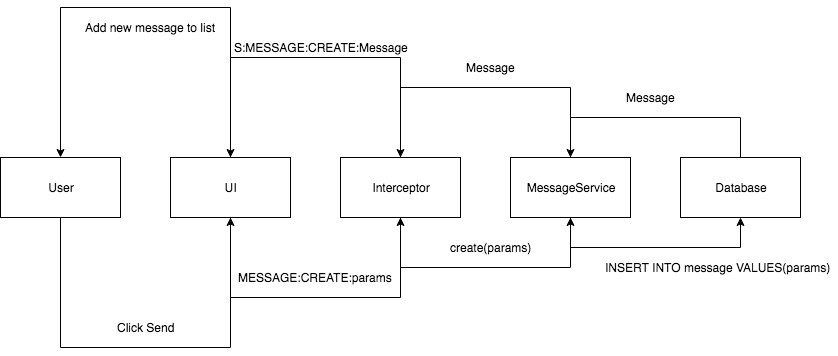

The diagram above was exported from draw.io. Its source (the exported page's mxGraphModel, read from the mxfile embedded in the PNG):
<mxGraphModel dx="932" dy="615" grid="1" gridSize="10" guides="1" tooltips="1" connect="1" arrows="1" fold="1" page="1" pageScale="1" pageWidth="827" pageHeight="1169" math="0" shadow="0">
  <root>
    <mxCell id="0" />
    <mxCell id="1" parent="0" />
    <mxCell id="saXIaRtVLrYrFVwFefJj-6" style="edgeStyle=orthogonalEdgeStyle;rounded=0;orthogonalLoop=1;jettySize=auto;html=1;entryX=0.5;entryY=1;entryDx=0;entryDy=0;exitX=0.5;exitY=1;exitDx=0;exitDy=0;" edge="1" parent="1" source="saXIaRtVLrYrFVwFefJj-1" target="saXIaRtVLrYrFVwFefJj-2">
      <mxGeometry relative="1" as="geometry">
        <Array as="points">
          <mxPoint x="170" y="400" />
          <mxPoint x="340" y="400" />
        </Array>
      </mxGeometry>
    </mxCell>
    <mxCell id="saXIaRtVLrYrFVwFefJj-1" value="User" style="rounded=0;whiteSpace=wrap;html=1;" vertex="1" parent="1">
      <mxGeometry x="110" y="210" width="120" height="60" as="geometry" />
    </mxCell>
    <mxCell id="saXIaRtVLrYrFVwFefJj-8" style="edgeStyle=orthogonalEdgeStyle;rounded=0;orthogonalLoop=1;jettySize=auto;html=1;entryX=0.5;entryY=1;entryDx=0;entryDy=0;exitX=0.5;exitY=1;exitDx=0;exitDy=0;" edge="1" parent="1" source="saXIaRtVLrYrFVwFefJj-2" target="saXIaRtVLrYrFVwFefJj-3">
      <mxGeometry relative="1" as="geometry">
        <Array as="points">
          <mxPoint x="340" y="350" />
          <mxPoint x="510" y="350" />
        </Array>
      </mxGeometry>
    </mxCell>
    <mxCell id="saXIaRtVLrYrFVwFefJj-23" style="edgeStyle=orthogonalEdgeStyle;rounded=0;orthogonalLoop=1;jettySize=auto;html=1;entryX=0.5;entryY=0;entryDx=0;entryDy=0;exitX=0.5;exitY=0;exitDx=0;exitDy=0;" edge="1" parent="1" source="saXIaRtVLrYrFVwFefJj-2" target="saXIaRtVLrYrFVwFefJj-1">
      <mxGeometry relative="1" as="geometry">
        <Array as="points">
          <mxPoint x="340" y="60" />
          <mxPoint x="170" y="60" />
        </Array>
      </mxGeometry>
    </mxCell>
    <mxCell id="saXIaRtVLrYrFVwFefJj-2" value="UI" style="rounded=0;whiteSpace=wrap;html=1;" vertex="1" parent="1">
      <mxGeometry x="280" y="210" width="120" height="60" as="geometry" />
    </mxCell>
    <mxCell id="saXIaRtVLrYrFVwFefJj-11" style="edgeStyle=orthogonalEdgeStyle;rounded=0;orthogonalLoop=1;jettySize=auto;html=1;entryX=0.5;entryY=1;entryDx=0;entryDy=0;exitX=0.5;exitY=1;exitDx=0;exitDy=0;" edge="1" parent="1" source="saXIaRtVLrYrFVwFefJj-3" target="saXIaRtVLrYrFVwFefJj-4">
      <mxGeometry relative="1" as="geometry">
        <Array as="points">
          <mxPoint x="510" y="320" />
          <mxPoint x="680" y="320" />
        </Array>
      </mxGeometry>
    </mxCell>
    <mxCell id="saXIaRtVLrYrFVwFefJj-21" style="edgeStyle=orthogonalEdgeStyle;rounded=0;orthogonalLoop=1;jettySize=auto;html=1;entryX=0.5;entryY=0;entryDx=0;entryDy=0;exitX=0.5;exitY=0;exitDx=0;exitDy=0;" edge="1" parent="1" source="saXIaRtVLrYrFVwFefJj-3" target="saXIaRtVLrYrFVwFefJj-2">
      <mxGeometry relative="1" as="geometry">
        <Array as="points">
          <mxPoint x="510" y="110" />
          <mxPoint x="340" y="110" />
        </Array>
      </mxGeometry>
    </mxCell>
    <mxCell id="saXIaRtVLrYrFVwFefJj-3" value="&lt;div&gt;Interceptor&lt;/div&gt;" style="rounded=0;whiteSpace=wrap;html=1;" vertex="1" parent="1">
      <mxGeometry x="450" y="210" width="120" height="60" as="geometry" />
    </mxCell>
    <mxCell id="saXIaRtVLrYrFVwFefJj-15" style="edgeStyle=orthogonalEdgeStyle;rounded=0;orthogonalLoop=1;jettySize=auto;html=1;entryX=0.5;entryY=1;entryDx=0;entryDy=0;exitX=0.5;exitY=1;exitDx=0;exitDy=0;" edge="1" parent="1" source="saXIaRtVLrYrFVwFefJj-4" target="saXIaRtVLrYrFVwFefJj-5">
      <mxGeometry relative="1" as="geometry">
        <Array as="points">
          <mxPoint x="680" y="300" />
          <mxPoint x="850" y="300" />
        </Array>
      </mxGeometry>
    </mxCell>
    <mxCell id="saXIaRtVLrYrFVwFefJj-19" style="edgeStyle=orthogonalEdgeStyle;rounded=0;orthogonalLoop=1;jettySize=auto;html=1;entryX=0.5;entryY=0;entryDx=0;entryDy=0;exitX=0.5;exitY=0;exitDx=0;exitDy=0;" edge="1" parent="1" source="saXIaRtVLrYrFVwFefJj-4" target="saXIaRtVLrYrFVwFefJj-3">
      <mxGeometry relative="1" as="geometry">
        <Array as="points">
          <mxPoint x="680" y="140" />
          <mxPoint x="510" y="140" />
        </Array>
      </mxGeometry>
    </mxCell>
    <mxCell id="saXIaRtVLrYrFVwFefJj-4" value="MessageService" style="rounded=0;whiteSpace=wrap;html=1;" vertex="1" parent="1">
      <mxGeometry x="620" y="210" width="120" height="60" as="geometry" />
    </mxCell>
    <mxCell id="saXIaRtVLrYrFVwFefJj-17" style="edgeStyle=orthogonalEdgeStyle;rounded=0;orthogonalLoop=1;jettySize=auto;html=1;entryX=0.5;entryY=0;entryDx=0;entryDy=0;exitX=0.5;exitY=0;exitDx=0;exitDy=0;" edge="1" parent="1" source="saXIaRtVLrYrFVwFefJj-5" target="saXIaRtVLrYrFVwFefJj-4">
      <mxGeometry relative="1" as="geometry">
        <Array as="points">
          <mxPoint x="850" y="170" />
          <mxPoint x="680" y="170" />
        </Array>
      </mxGeometry>
    </mxCell>
    <mxCell id="saXIaRtVLrYrFVwFefJj-5" value="Database" style="rounded=0;whiteSpace=wrap;html=1;" vertex="1" parent="1">
      <mxGeometry x="790" y="210" width="120" height="60" as="geometry" />
    </mxCell>
    <mxCell id="saXIaRtVLrYrFVwFefJj-7" value="Click Send" style="text;html=1;align=center;verticalAlign=middle;resizable=0;points=[];;autosize=1;" vertex="1" parent="1">
      <mxGeometry x="220" y="370" width="70" height="20" as="geometry" />
    </mxCell>
    <mxCell id="saXIaRtVLrYrFVwFefJj-9" value="MESSAGE:CREATE:params" style="text;html=1;align=center;verticalAlign=middle;resizable=0;points=[];;autosize=1;" vertex="1" parent="1">
      <mxGeometry x="340" y="320" width="170" height="20" as="geometry" />
    </mxCell>
    <mxCell id="saXIaRtVLrYrFVwFefJj-12" value="create(params)" style="text;html=1;align=center;verticalAlign=middle;resizable=0;points=[];;autosize=1;" vertex="1" parent="1">
      <mxGeometry x="550" y="290" width="100" height="20" as="geometry" />
    </mxCell>
    <mxCell id="saXIaRtVLrYrFVwFefJj-16" value="INSERT INTO message VALUES(params)" style="text;html=1;align=center;verticalAlign=middle;resizable=0;points=[];;autosize=1;" vertex="1" parent="1">
      <mxGeometry x="707" y="310" width="240" height="20" as="geometry" />
    </mxCell>
    <mxCell id="saXIaRtVLrYrFVwFefJj-18" value="Message" style="text;html=1;align=center;verticalAlign=middle;resizable=0;points=[];;autosize=1;" vertex="1" parent="1">
      <mxGeometry x="730" y="140" width="60" height="20" as="geometry" />
    </mxCell>
    <mxCell id="saXIaRtVLrYrFVwFefJj-20" value="Message" style="text;html=1;align=center;verticalAlign=middle;resizable=0;points=[];;autosize=1;" vertex="1" parent="1">
      <mxGeometry x="570" y="110" width="60" height="20" as="geometry" />
    </mxCell>
    <mxCell id="saXIaRtVLrYrFVwFefJj-22" value="S:MESSAGE:CREATE:Message" style="text;html=1;align=center;verticalAlign=middle;resizable=0;points=[];;autosize=1;" vertex="1" parent="1">
      <mxGeometry x="336" y="90" width="190" height="20" as="geometry" />
    </mxCell>
    <mxCell id="saXIaRtVLrYrFVwFefJj-24" value="Add new message to list" style="text;html=1;align=center;verticalAlign=middle;resizable=0;points=[];;autosize=1;" vertex="1" parent="1">
      <mxGeometry x="185" y="70" width="150" height="20" as="geometry" />
    </mxCell>
  </root>
</mxGraphModel>